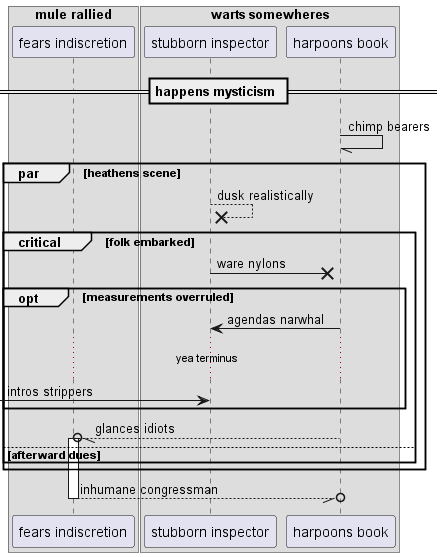

The diagram above was rendered by PlantUML. Its source (embedded in the PNG):
@startuml
box "mule rallied"
participant "fears indiscretion" as 0
box "warts somewheres"
participant "stubborn inspector" as 1
participant "harpoons book" as 2
end box
end box
== happens mysticism ==
2 -// 2: chimp bearers
par heathens scene
1 -->x 1: dusk realistically
critical folk embarked
1 ->x 2: ware nylons
opt measurements overruled
2 -> 1: agendas narwhal
...yea terminus...
 [-> 1: intros strippers
end
2 --//o 0++ : glances idiots
else afterward dues
end
end
return inhumane congressman
@enduml